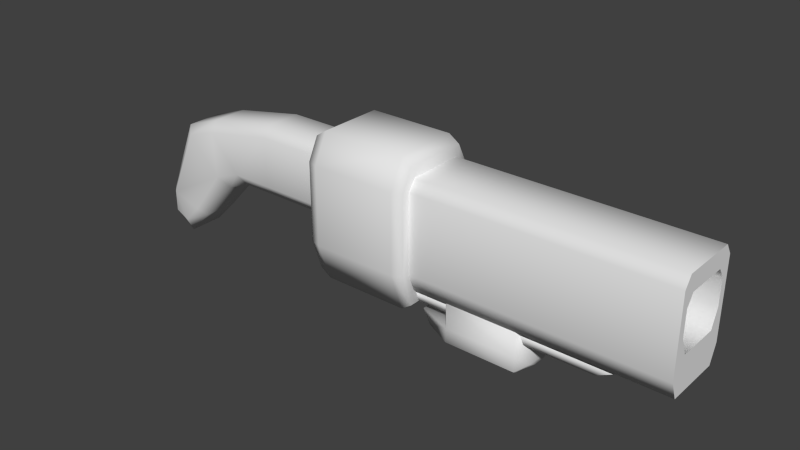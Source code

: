 # Source: shotgun.blend  (saved by Blender 2.69.0; exported with 4.5.12 LTS)
import bpy
from mathutils import Matrix  # noqa: F401  (used for matrix-valued properties, if any)

bpy.ops.wm.read_factory_settings(use_empty=True)
scene = bpy.context.scene
scene.name = 'Scene'

# ---- collections
col_collection_1 = bpy.data.collections.new('Collection 1'); scene.collection.children.link(col_collection_1)

# ---- world
world_world = bpy.data.worlds.new('World'); scene.world = world_world
world_world.color = (0.05088, 0.05088, 0.05088)
world_world.use_sun_shadow = False
world_world.sun_shadow_jitter_overblur = 0.0
world_world.cycles.sampling_method = 'MANUAL'
world_world.cycles.sample_map_resolution = 256

# ---- meshes
me_weapon_001 = bpy.data.meshes.new('weapon.001')
me_weapon_001.from_pydata([(-3.45, -1.625, -5.725), (-3.9, -1.625, -5.425), (-3.9, -1.625, -4.75), (-2.925, -1.625, -5.2), (-3.45, -1.475, -5.425), (-3.75, -1.475, -5.275), (-0.825, -1.475, -3.85), (-0.825, -1.475, -2.8), (-2.325, -1.475, -4.075), (-3.075, -1.475, -3.325), (-3.75, -1.475, -4.825), (-3.075, -1.475, -5.05), (-1.725, -1.475, -3.85), (-2.4, -1.475, -3.1), (-0.825, -1.625, -4.075), (-0.825, -1.625, -2.575), (-2.1, -1.625, -4.3), (-3.225, -1.625, -3.175), (-1.575, -1.625, -4.075), (-2.4, -1.625, -2.875), (0.75, -1.475, -3.85), (0.75, -1.475, -2.8), (0.75, -1.625, -4.075), (0.75, -1.625, -2.575), (-3.45, -2.375, -5.725), (-3.9, -2.375, -5.425), (-3.9, -2.375, -4.75), (-2.925, -2.375, -5.2), (-3.45, -2.525, -5.425), (-3.75, -2.525, -5.275), (-0.825, -2.525, -3.85), (-0.825, -2.525, -2.8), (-2.325, -2.525, -4.075), (-3.075, -2.525, -3.325), (-3.75, -2.525, -4.825), (-3.075, -2.525, -5.05), (-1.725, -2.525, -3.85), (-2.4, -2.525, -3.1), (-0.825, -2.375, -4.075), (-0.825, -2.375, -2.575), (-2.1, -2.375, -4.3), (-3.225, -2.375, -3.175), (-1.575, -2.375, -4.075), (-2.4, -2.375, -2.875), (0.75, -2.525, -3.85), (0.75, -2.525, -2.8), (0.75, -2.375, -4.075), (0.75, -2.375, -2.575), (8.25, -1.25, -4.375), (8.25, -2.75, -4.375), (3.0, -2.75, -4.375), (3.0, -1.25, -4.375), (8.25, -1.25, -2.725), (8.25, -2.75, -2.725), (3.0, -2.75, -2.725), (3.0, -1.25, -2.725), (8.25, -2.6, -2.5), (8.25, -2.6, -4.75), (3.0, -2.6, -2.5), (3.0, -2.6, -4.75), (8.25, -1.4, -4.75), (3.0, -1.4, -2.5), (8.25, -1.4, -2.5), (3.0, -1.4, -4.75), (0.975, -1.025, -2.725), (0.975, -2.975, -2.725), (2.775, -1.325, -2.125), (2.775, -1.325, -5.2), (0.975, -1.025, -4.375), (0.975, -2.975, -4.375), (2.775, -2.675, -2.125), (2.775, -2.675, -5.2), (0.975, -2.675, -5.2), (0.975, -2.675, -2.125), (2.775, -2.975, -4.375), (2.775, -1.025, -4.375), (0.975, -1.325, -5.2), (0.975, -1.325, -2.125), (2.775, -2.975, -2.725), (2.775, -1.025, -2.725), (0.75, -1.1, -2.725), (0.75, -2.9, -2.725), (0.75, -1.1, -4.375), (0.75, -2.9, -4.375), (0.75, -2.675, -5.05), (0.75, -2.675, -2.275), (0.75, -1.325, -5.05), (0.75, -1.325, -2.275), (3.0, -1.1, -2.725), (3.0, -2.9, -2.725), (3.0, -1.1, -4.375), (3.0, -2.9, -4.375), (3.0, -2.675, -5.05), (3.0, -2.675, -2.275), (3.0, -1.325, -5.05), (3.0, -1.325, -2.275), (8.25, -1.4, -3.625), (8.25, -2.6, -3.625), (8.25, -1.4, -3.1), (8.25, -2.6, -3.1), (8.25, -2.45, -2.875), (8.25, -2.45, -4.0), (8.25, -1.55, -4.0), (8.25, -1.55, -2.875), (7.5, -1.4, -3.625), (7.5, -2.6, -3.625), (7.5, -1.4, -3.1), (7.5, -2.6, -3.1), (7.5, -2.45, -2.875), (7.5, -2.45, -4.0), (7.5, -1.55, -4.0), (7.5, -1.55, -2.875), (6.75, -1.55, -5.05), (6.75, -1.775, -5.05), (3.0, -1.775, -5.05), (3.0, -1.55, -5.05), (7.125, -1.475, -4.825), (7.125, -1.85, -4.825), (3.0, -1.85, -4.825), (3.0, -1.475, -4.825), (6.75, -2.225, -5.05), (6.75, -2.45, -5.05), (3.0, -2.45, -5.05), (3.0, -2.225, -5.05), (7.125, -2.15, -4.825), (7.125, -2.525, -4.825), (3.0, -2.525, -4.825), (3.0, -2.15, -4.825), (5.25, -1.4, -5.575), (5.25, -2.6, -5.575), (3.75, -2.6, -5.575), (3.75, -1.4, -5.575), (5.25, -1.4, -4.75), (5.25, -2.6, -4.75), (3.75, -2.6, -4.75), (3.75, -1.4, -4.75), (5.25, -1.4, -5.275), (5.25, -2.6, -5.275), (3.75, -2.6, -5.275), (3.75, -1.4, -5.275), (3.15, -2.3, -5.575), (3.15, -1.7, -5.575), (3.0, -2.3, -5.275), (3.0, -1.7, -5.275), (5.4, -1.7, -5.5), (5.4, -2.3, -5.5), (5.4, -1.7, -4.825), (5.4, -2.3, -4.825), (5.4, -1.7, -5.275), (5.4, -2.3, -5.275), (5.25, -1.55, -5.65), (5.25, -2.45, -5.65), (3.75, -2.45, -5.65), (3.75, -1.55, -5.65), (3.375, -2.225, -5.65), (3.375, -1.775, -5.65), (5.4, -1.85, -5.575), (5.4, -2.15, -5.575)], [], [(1, 2, 5), (3, 0, 4), (0, 1, 4), (5, 10, 4), (18, 16, 12), (14, 18, 6), (19, 15, 7), (16, 3, 11), (2, 17, 9), (17, 19, 9), (14, 6, 22), (6, 7, 20), (7, 15, 23), (9, 8, 10), (8, 9, 13), (6, 12, 7), (25, 29, 26), (27, 35, 28), (24, 28, 25), (29, 28, 34), (42, 36, 40), (38, 30, 42), (43, 37, 31), (40, 32, 35), (26, 34, 33), (41, 33, 43), (38, 46, 30), (30, 44, 31), (31, 45, 47), (33, 34, 32), (32, 36, 37), (30, 31, 36), (23, 15, 47), (19, 17, 43), (2, 1, 25), (16, 18, 40), (3, 16, 40), (15, 19, 39), (14, 22, 38), (17, 2, 26), (18, 14, 42), (0, 3, 27), (1, 0, 25), (62, 56, 103), (53, 54, 50), (68, 76, 86), (55, 52, 48), (57, 49, 59), (58, 54, 56), (60, 48, 102), (79, 88, 90), (60, 57, 59), (61, 58, 56), (67, 94, 92), (49, 57, 101), (48, 60, 51), (55, 61, 52), (78, 89, 93), (66, 95, 79), (70, 93, 95), (69, 65, 83), (93, 92, 94), (88, 95, 90), (89, 91, 93), (71, 92, 74), (74, 91, 78), (72, 69, 84), (75, 90, 94), (81, 85, 83), (86, 87, 82), (85, 87, 86), (73, 77, 87), (77, 64, 87), (65, 73, 85), (76, 72, 86), (64, 68, 80), (75, 68, 64), (70, 73, 65), (79, 64, 77), (71, 72, 76), (67, 76, 68), (66, 77, 73), (74, 69, 72), (78, 65, 69), (96, 98, 106), (97, 101, 109), (100, 99, 107), (52, 62, 103), (53, 49, 97), (56, 53, 100), (57, 60, 102), (48, 52, 96), (109, 108, 105), (111, 108, 109), (106, 111, 104), (98, 103, 111), (103, 100, 111), (102, 96, 104), (101, 102, 109), (99, 97, 105), (116, 117, 113), (117, 118, 113), (119, 116, 112), (112, 113, 115), (119, 118, 116), (124, 125, 121), (125, 126, 121), (127, 124, 120), (120, 121, 123), (127, 126, 124), (136, 132, 146), (137, 138, 129), (130, 138, 140), (139, 136, 131), (131, 128, 150), (135, 134, 132), (132, 133, 146), (133, 134, 137), (134, 135, 138), (135, 132, 139), (142, 143, 141), (141, 131, 155), (138, 139, 142), (139, 131, 141), (148, 149, 145), (146, 147, 148), (133, 137, 147), (144, 145, 157), (128, 136, 144), (137, 129, 145), (150, 151, 152), (153, 152, 155), (151, 150, 157), (129, 130, 152), (128, 144, 150), (130, 140, 154), (145, 129, 151), (140, 141, 154), (2, 10, 5), (11, 3, 4), (1, 5, 4), (10, 11, 4), (16, 8, 12), (18, 12, 6), (13, 19, 7), (8, 16, 11), (10, 2, 9), (19, 13, 9), (46, 44, 30), (136, 128, 131), (21, 7, 23), (8, 11, 10), (12, 8, 13), (12, 13, 7), (29, 34, 26), (24, 27, 28), (28, 29, 25), (28, 35, 34), (36, 32, 40), (30, 36, 42), (39, 43, 31), (27, 40, 35), (41, 26, 33), (33, 37, 43), (7, 21, 20), (39, 31, 47), (34, 35, 32), (33, 32, 37), (31, 37, 36), (134, 133, 132), (65, 81, 83), (26, 2, 25), (22, 46, 38), (27, 3, 40), (139, 143, 142), (15, 39, 47), (41, 17, 26), (72, 84, 86), (24, 0, 27), (49, 50, 59), (61, 62, 52), (49, 53, 50), (82, 68, 86), (51, 55, 48), (60, 63, 51), (147, 149, 148), (48, 96, 102), (75, 79, 90), (63, 60, 59), (62, 61, 56), (71, 67, 92), (97, 49, 101), (150, 156, 157), (54, 53, 56), (70, 78, 93), (95, 88, 79), (66, 70, 95), (141, 155, 154), (95, 93, 94), (108, 107, 105), (95, 94, 90), (92, 91, 74), (19, 43, 39), (69, 83, 84), (67, 75, 94), (91, 92, 93), (85, 84, 83), (84, 85, 86), (85, 73, 87), (64, 80, 87), (81, 65, 85), (56, 100, 103), (152, 154, 155), (79, 75, 64), (78, 70, 65), (66, 79, 77), (67, 71, 76), (75, 67, 68), (70, 66, 73), (71, 74, 72), (74, 78, 69), (104, 96, 106), (105, 97, 109), (108, 100, 107), (98, 52, 103), (99, 53, 97), (53, 99, 100), (101, 57, 102), (52, 98, 96), (111, 110, 104), (110, 111, 109), (135, 139, 138), (106, 98, 111), (102, 110, 109), (110, 102, 104), (14, 38, 42), (107, 99, 105), (112, 116, 113), (118, 114, 113), (115, 119, 112), (100, 108, 111), (68, 82, 80), (120, 124, 121), (126, 122, 121), (123, 127, 120), (113, 114, 115), (118, 117, 116), (148, 136, 146), (134, 138, 137), (138, 142, 140), (138, 130, 129), (153, 131, 150), (91, 89, 78), (6, 20, 22), (132, 136, 139), (18, 42, 40), (0, 24, 25), (140, 142, 141), (131, 153, 155), (126, 125, 124), (143, 139, 141), (144, 148, 145), (17, 41, 43), (137, 149, 147), (156, 144, 157), (136, 148, 144), (149, 137, 145), (153, 150, 152), (121, 122, 123), (133, 147, 146), (151, 129, 152), (144, 156, 150), (152, 130, 154), (157, 145, 151), (44, 45, 31), (87, 80, 82)])
me_weapon_001.polygons.foreach_set('use_smooth', [True] * 276)
_k = set([(20, 21), (20, 22), (21, 23), (22, 46), (23, 47), (44, 45), (44, 46), (45, 47), (48, 52), (48, 60), (49, 53), (49, 57), (50, 54), (50, 59), (51, 55), (51, 63), (52, 62), (53, 56), (54, 58), (55, 61), (56, 62), (57, 60), (58, 61), (59, 63), (96, 98), (96, 102), (97, 99), (97, 101), (98, 103), (99, 100), (100, 103), (101, 102), (104, 106), (104, 110), (105, 107), (105, 109), (106, 111), (107, 108), (108, 109), (108, 111), (109, 110), (110, 111)])
me_weapon_001.attributes.new('sharp_edge', 'BOOLEAN', 'EDGE').data.foreach_set('value', [ (min(e.vertices), max(e.vertices)) in _k for e in me_weapon_001.edges])
_uv = me_weapon_001.uv_layers.new(name='UVMap')
_uv.uv.foreach_set('vector', [0.1, 0.55, 0.1, 1.0, 0.0, 0.65, 0.45, 0.7, 0.8, 0.35, 0.8, 0.55, 0.8, 0.35, 1.1, 0.55, 0.8, 0.55, 0.0, 0.65, 0.0, 0.95, -0.2, 0.55, 0.55, 0.45, 0.9, 0.3, 0.65, 0.6, 0.05, 0.45, 0.55, 0.45, 0.05, 0.6, 0.1, 0.25, -0.95, 0.45, -0.95, 0.3, 0.9, 0.3, 1.45, -0.3, 1.55, -0.2, 0.1, 0.0, -0.35, 1.05, -0.45, 0.95, 0.65, 0.05, 0.1, 0.25, 0.55, -0.05, 0.05, 0.45, 0.05, 0.6, -1.0, 0.45, 0.05, 0.6, 0.05, 1.3, -1.0, 0.6, 0.05, 0.3, 0.05, 0.45, -1.0, 0.45, 0.55, 0.95, 0.05, 0.45, 1.0, -0.05, 0.05, 0.45, 0.55, 0.95, 0.1, 1.1, 0.05, 0.6, 0.65, 0.6, 0.05, 1.3, 0.1, 0.55, 0.0, 0.65, 0.1, 1.0, 0.45, 0.7, 0.55, 0.8, 0.8, 0.55, 0.8, 0.35, 0.8, 0.55, 1.1, 0.55, 0.0, 0.65, -0.2, 0.55, 0.0, 0.95, 0.55, 0.45, 0.65, 0.6, 0.9, 0.3, 0.05, 0.45, 0.05, 0.6, 0.55, 0.45, 0.1, 0.25, 0.1, 0.1, -0.95, 0.3, 0.9, 0.3, 1.05, 0.45, 1.55, -0.2, 0.1, 0.0, 0.0, -0.05, -0.45, 0.95, 0.65, 0.05, 0.55, -0.05, 0.1, 0.25, 0.05, 0.45, -1.0, 0.45, 0.05, 0.6, 0.05, 0.6, -1.0, 0.6, 0.05, 1.3, 0.05, 0.3, -1.0, 0.3, -1.0, 0.45, 0.55, 0.95, 1.0, -0.05, 0.05, 0.45, 0.05, 0.45, -0.35, 0.6, 0.1, 1.1, 0.05, 0.6, 0.05, 1.3, 0.65, 0.6, 0.0, 0.25, 1.05, 0.25, 0.0, 0.75, 0.1, 0.25, 0.65, 0.25, 0.1, 0.75, 0.25, 0.0, 0.25, -0.45, 0.75, -0.45, 0.9, 0.25, 0.55, 0.25, 0.9, 0.75, 0.25, 0.7, 0.25, 1.3, 0.75, 1.3, 0.05, 0.25, 1.1, 0.25, 0.05, 0.75, 0.05, 0.25, -1.0, 0.25, 0.05, 0.75, 0.25, 0.05, 0.25, -1.0, 0.75, -1.0, 0.55, 0.25, 0.05, 0.25, 0.55, 0.75, 0.8, 0.25, 0.45, 0.25, 0.45, 0.75, 0.1, 0.25, -0.2, 0.25, 0.1, 0.75, 0.1, 0.5, 0.9, 0.5, 0.2, 0.25, 0.0, 0.35, 3.5, 0.35, 3.5, -0.75, 0.85, 0.25, 0.85, -0.3, 1.0, -0.2, 0.5, 0.35, -3.0, 0.35, -3.0, -0.75, 0.0, 0.0, 0.0, 0.25, 3.5, 0.0, 0.5, 0.5, 0.5, 0.35, -3.0, 0.5, 0.1, 0.0, 0.0, 0.25, 0.2, 0.5, 0.65, 0.35, 0.5, 0.35, 0.5, -0.75, 0.0, 0.1, 0.0, 0.9, 3.5, 0.9, 0.5, 0.1, 0.5, 0.9, -3.0, 0.9, 0.65, 0.05, 0.5, 0.05, 0.5, 0.95, 0.0, 0.25, -0.1, 0.0, -0.2, 0.5, 0.0, 0.25, 0.0, 0.0, 3.5, 0.25, 0.5, 0.35, 0.5, 0.5, -3.0, 0.35, 0.65, 0.35, 0.5, 0.35, 0.5, 0.65, 0.65, 0.75, 0.5, 0.65, 0.65, 0.35, 0.65, 0.95, 0.5, 0.95, 0.5, 0.05, 0.85, 0.25, 0.85, 1.35, 1.0, 0.25, 0.95, 0.65, 0.95, -1.2, 0.05, -1.2, 0.9, 0.35, 1.05, 0.65, 0.9, -0.75, 0.1, 0.35, 0.1, -0.75, -0.05, 0.65, 0.65, 0.7, 0.5, 0.8, 0.65, 1.25, 0.65, 0.25, 0.5, 0.25, 0.65, 1.35, 0.85, 0.7, 0.85, 1.25, 1.0, 0.8, 0.65, 0.25, 0.5, 0.25, 0.5, -0.2, 0.1, 0.35, -0.05, 0.65, 0.1, -0.75, 0.05, 0.8, 0.05, 2.65, -0.1, 1.25, 0.95, 0.65, 0.05, 0.65, 0.05, -1.2, 0.85, 0.95, 0.85, 0.05, 1.0, 0.05, 0.85, 0.75, 0.85, 0.35, 1.0, 0.65, 0.85, 0.35, 0.85, 0.75, 1.0, 0.65, 0.85, 0.05, 0.85, 0.95, 1.0, 0.05, 0.85, 0.35, 0.85, -0.75, 1.0, 0.35, 0.65, 0.25, 1.85, 0.25, 1.85, 1.35, 0.65, 0.75, 1.85, 0.75, 1.85, 0.35, 0.65, 0.35, 1.85, 0.35, 1.85, 0.75, 0.65, 0.95, 1.85, 0.95, 1.85, 0.05, 0.65, 0.7, 1.85, 0.7, 1.85, 1.25, 0.65, 0.05, 1.85, 0.05, 1.85, 0.95, 0.65, 0.25, 1.85, 0.25, 1.85, -0.3, 0.65, 0.35, 1.85, 0.35, 1.85, -0.75, 0.0, 0.75, 0.0, 1.1, 0.5, 1.1, 0.0, 0.75, 0.0, 0.5, 0.5, 0.5, 0.0, 0.25, 0.0, 0.1, 0.5, 0.1, 0.0, 0.35, 0.1, 0.5, 0.2, 0.25, 0.0, 0.35, 0.0, -0.75, -0.1, -0.25, 0.9, 0.5, 1.0, 0.35, 0.8, 0.25, 0.9, 0.0, 0.1, 0.0, 0.2, 0.5, 0.0, 0.25, 0.0, 1.35, 0.1, 0.75, 0.8, 0.5, 0.8, 1.25, 0.9, 0.75, 0.2, 0.25, 0.8, 0.25, 0.8, -0.5, 0.1, 0.1, 0.2, 0.25, 0.1, -0.25, 0.0, 0.1, 0.0, 0.25, 0.5, 0.25, 0.0, 0.2, 0.0, 0.8, 0.5, 0.2, 0.0, 0.5, 0.0, 0.75, 0.5, 0.75, 0.0, 0.8, 0.0, 0.2, 0.5, 0.8, 0.0, 0.1, 0.0, -0.25, 0.5, -0.25, 0.75, 0.15, 0.75, 0.4, 1.0, 0.35, 0.75, 0.95, 3.5, 0.95, 1.0, 0.8, 0.5, 0.95, -2.25, 0.95, -2.0, 0.8, 0.0, 0.2, 0.0, 0.35, 2.5, 0.2, 0.5, 0.15, 0.5, 0.4, -2.25, 0.15, 0.75, 0.6, 0.75, 0.85, 1.0, 0.8, 0.75, 0.95, 3.5, 0.95, 1.0, 0.8, 0.5, 0.95, -2.25, 0.95, -2.0, 0.8, 0.0, 0.65, 0.0, 0.8, 2.5, 0.65, 0.5, 0.6, 0.5, 0.85, -2.25, 0.6, 0.1, 0.65, 0.1, 1.0, 0.3, 0.95, 0.0, 0.65, 1.0, 0.65, 0.0, 0.45, 0.0, 0.45, 0.0, 0.65, 0.4, 0.45, 0.0, 0.65, -1.0, 0.65, 0.0, 0.45, 0.0, 0.1, -1.0, 0.1, -1.0, 0.2, 0.0, 0.1, 0.0, 0.9, -1.0, 0.1, 0.0, 0.1, 0.0, 0.9, -0.1, 0.3, 0.0, 0.0, 1.0, 0.0, 0.0, -0.35, 0.9, 0.0, 0.1, 0.0, 0.9, -0.35, 0.0, 0.0, -1.0, 0.0, 0.0, -0.35, 0.7, 0.65, 0.3, 0.65, 0.3, 0.45, 0.4, 0.3, 0.0, 0.1, 0.25, 0.35, 0.0, 0.9, 0.0, 0.1, 0.5, 0.7, 0.0, 0.65, 0.0, 0.45, 0.4, 0.45, 0.3, 0.65, 0.7, 0.65, 0.7, 0.5, 0.3, 0.95, 0.7, 0.95, 0.3, 0.65, 0.9, 0.0, 0.9, -0.35, 0.7, -0.05, 0.3, 0.5, 0.7, 0.5, 0.6, 0.45, 0.1, 0.45, 0.1, 0.65, 0.3, 0.5, 0.9, 0.65, 0.9, 0.45, 0.7, 0.5, 0.0, 0.2, 0.0, 0.8, 1.0, 0.8, 0.0, 0.2, 0.0, 0.8, 0.25, 0.35, 0.0, 0.8, 0.0, 0.2, -0.1, 0.6, 0.0, 0.9, 1.0, 0.9, 1.0, 0.8, 0.1, 0.45, 0.3, 0.5, 0.2, 0.4, 0.0, 0.9, 0.4, 0.7, 0.25, 0.65, 0.7, 0.5, 0.9, 0.45, 0.8, 0.4, 0.4, 0.7, 0.4, 0.3, 0.25, 0.65, 0.1, 0.0, 0.0, -0.05, 0.0, -0.35, 0.55, 0.8, 0.45, 0.7, 0.8, 0.55, 0.1, 0.55, 0.0, 0.65, -0.2, 0.55, 0.0, 0.95, -0.45, 0.8, -0.2, 0.55, 0.9, 0.3, 1.05, 0.45, 0.65, 0.6, 0.55, 0.45, 0.65, 0.6, 0.05, 0.6, 0.1, 0.1, 0.1, 0.25, -0.95, 0.3, 0.05, 0.45, -0.1, 0.3, 0.55, -0.2, 0.0, 0.95, 0.1, 1.0, -0.45, 1.95, 0.1, 0.25, 0.1, 0.1, 0.55, -0.05, 0.0, 0.45, 0.0, 0.6, 1.05, 0.6, 0.0, 0.65, 0.0, 0.45, 1.0, 0.45, 0.0, 0.3, 1.05, 0.3, 0.0, 0.45, 0.05, 0.45, 0.55, -0.2, 1.0, -0.05, 0.65, 0.6, 1.05, 0.45, 1.1, 1.1, 0.65, 0.6, 1.1, 1.1, 0.05, 1.3, 0.0, 0.65, 0.0, 0.95, 0.1, 1.0, 0.8, 0.35, 0.45, 0.7, 0.8, 0.55, 0.8, 0.55, 1.0, 0.65, 1.1, 0.55, 0.8, 0.55, 0.55, 0.8, 1.0, 0.95, 0.65, 0.6, 1.05, 0.45, 0.9, 0.3, 0.05, 0.6, 0.65, 0.6, 0.55, 0.45, 0.05, 0.45, 1.1, 0.25, 0.05, 0.3, 0.45, 0.7, -0.1, 1.3, 0.55, 0.8, 0.65, 0.05, 1.1, -1.0, 0.55, -0.05, 0.55, 0.95, 0.1, 1.1, 0.1, 1.25, 0.05, 0.3, -1.0, 0.3, -1.0, -0.4, 0.05, 0.45, 0.05, 0.3, -1.0, 0.45, 0.0, 0.95, -0.45, 0.8, -0.95, 1.45, 0.55, 0.95, 0.05, 0.45, 0.1, 1.1, 0.05, 0.3, 1.1, 0.1, 0.65, -0.4, 0.0, 0.9, -1.0, 0.9, -1.0, 0.1, 0.85, 0.35, 1.0, 0.35, 1.0, -0.75, 0.75, 0.0, 0.25, 0.0, 0.75, -0.45, 0.0, 0.25, 0.0, 0.75, 1.05, 0.75, 0.75, 0.7, 0.25, 0.7, 0.75, 1.3, 0.0, 0.1, 0.5, 0.3, 0.5, 0.7, 0.05, 0.25, 0.05, 0.75, -1.0, 0.75, 0.75, 0.05, 0.25, 0.05, 0.75, -1.0, 0.85, 0.95, 1.0, 0.95, 1.0, 0.05, 0.8, 0.75, 0.8, 0.25, 0.45, 0.75, 0.0, 0.25, 3.5, 0.25, 3.5, 0.0, 0.5, 0.5, -3.0, 0.5, -3.0, 0.35, 0.0, 0.25, 0.0, 1.35, 3.5, 0.25, 0.0, 0.25, -0.15, 0.25, 0.0, -0.2, 0.5, 0.25, 0.5, 1.35, -3.0, 0.25, 0.0, 0.0, 3.5, 0.0, 3.5, 0.25, 0.7, 0.95, 0.7, 0.65, 0.3, 0.65, 0.0, 0.25, 0.1, 0.75, 0.2, 0.5, 0.65, 0.25, 0.65, 1.35, 0.5, 0.25, 0.5, 0.1, -3.0, 0.1, 0.5, 0.9, 0.0, 0.1, 3.5, 0.1, 0.0, 0.9, 0.65, 0.95, 0.65, 0.05, 0.5, 0.95, 0.9, 0.75, 1.0, 0.25, 0.8, 0.5, 0.0, 0.2, -0.1, 0.4, -0.1, 0.6, 0.5, 0.35, -3.0, 0.35, -3.0, 0.5, 0.65, 0.75, 0.65, 0.35, 0.5, 0.65, 0.5, 0.65, 0.5, 0.35, 0.65, 0.35, 0.65, 0.05, 0.65, 0.95, 0.5, 0.05, 0.4, 0.3, 0.25, 0.35, 0.25, 0.65, 0.05, 0.65, 0.95, 0.65, 0.05, -1.2, 0.8, 0.25, 0.9, 0.1, 0.9, -0.25, 0.05, 0.65, 0.05, -1.2, -0.1, -0.75, 0.5, 0.8, 0.5, 1.25, 0.65, 1.25, 0.1, 0.25, 0.1, 0.75, -0.95, 0.75, 0.85, 0.25, 1.0, 0.25, 1.0, -0.2, 0.65, 0.7, 0.65, 1.25, 0.5, 0.8, 0.1, 0.25, -0.05, -0.2, -0.05, 1.65, 0.95, 0.65, 0.95, -1.2, 1.1, -0.75, 0.95, 0.8, 0.95, 2.65, 0.05, 0.8, 0.0, 0.95, -0.15, 0.95, 0.0, 0.05, 0.85, 0.35, 1.0, 0.35, 1.0, 0.65, 0.0, 0.35, -0.15, 0.35, 0.0, 0.65, 0.9, 0.5, 0.8, 0.25, 0.2, 0.25, 0.0, 0.8, 0.25, 0.65, 0.25, 0.35, 0.65, 0.35, 0.65, -0.75, 1.85, 0.35, 0.65, 0.35, 0.65, 0.75, 1.85, 0.35, 0.65, 0.75, 0.65, 0.35, 1.85, 0.75, 0.65, 0.05, 0.65, 0.95, 1.85, 0.05, 0.65, 0.25, 0.65, -0.3, 1.85, 0.25, 0.65, 0.95, 0.65, 0.05, 1.85, 0.95, 0.65, 0.7, 0.65, 1.25, 1.85, 0.7, 0.65, 0.25, 0.65, 1.35, 1.85, 0.25, 0.5, 0.75, 0.0, 0.75, 0.5, 1.1, 0.5, 0.75, 0.0, 0.75, 0.5, 0.5, 0.5, 0.25, 0.0, 0.25, 0.5, 0.1, 0.1, 0.1, 0.0, 0.35, 0.2, 0.25, 0.9, 0.1, 1.0, 0.35, 0.9, -0.25, 0.0, 0.35, -0.1, 0.1, -0.2, 0.25, 0.8, 0.5, 0.9, 0.0, 0.2, 0.5, 0.0, 0.35, 0.1, 0.1, 0.1, -0.25, 0.2, 0.25, 0.2, -0.5, 0.1, -0.25, 0.2, 0.5, 0.2, 1.25, 0.8, 0.5, 0.1, 0.0, 0.1, -0.35, 0.9, -0.35, 0.5, 0.1, 0.0, 0.1, 0.5, 0.25, 0.0, 0.2, 0.5, 0.2, 0.5, 0.8, 0.5, 0.5, 0.0, 0.5, 0.5, 0.75, 0.05, 0.25, 0.05, 0.75, 0.55, 0.75, 0.5, 0.1, 0.0, 0.1, 0.5, -0.25, 0.0, 0.2, -0.25, 0.15, 0.0, 0.35, 0.5, 0.95, 0.5, 0.8, -2.0, 0.8, 0.5, 0.8, 0.5, 0.95, -2.0, 0.8, 0.0, 0.8, 0.5, 0.8, 0.5, 0.2, 0.85, 0.25, 1.0, 0.25, 1.0, 1.35, 0.0, 0.65, -0.25, 0.6, 0.0, 0.8, 0.5, 0.95, 0.5, 0.8, -2.0, 0.8, 0.5, 0.8, 0.5, 0.95, -2.0, 0.8, 0.0, 0.35, 2.5, 0.35, 2.5, 0.2, 0.5, 0.4, -2.25, 0.4, -2.25, 0.15, 0.3, 0.65, 0.1, 0.65, 0.3, 0.95, 0.0, 0.0, 0.0, -0.35, -1.0, -0.35, 0.0, 0.65, 0.5, 0.65, 0.4, 0.45, 0.0, 0.65, 0.0, 0.45, -1.0, 0.45, 0.0, 0.2, 0.0, 0.1, -1.0, 0.2, 0.5, 0.25, 0.5, 1.35, 0.65, 1.35, 0.05, 0.6, -1.0, 0.6, -1.0, 0.45, 0.0, 0.0, 0.0, -0.35, 1.0, -0.35, 0.55, 0.25, 0.55, 0.75, 0.9, 0.75, 0.8, 0.25, 0.8, 0.75, 1.1, 0.75, 0.7, 0.45, 0.7, 0.65, 0.3, 0.45, 0.0, 0.1, 0.0, 0.2, 0.25, 0.35, 0.5, 0.85, -2.25, 0.85, -2.25, 0.6, 0.5, 0.65, 0.0, 0.65, 0.4, 0.45, 0.3, 0.5, 0.3, 0.65, 0.7, 0.5, 0.65, 0.25, 0.65, 0.75, 0.1, 0.75, 0.9, 0.65, 0.7, 0.65, 0.7, 0.95, 0.4, 0.45, 0.3, 0.5, 0.6, 0.45, 0.1, 0.65, 0.3, 0.65, 0.3, 0.5, 0.7, 0.65, 0.9, 0.65, 0.7, 0.5, 0.0, 0.2, -1.0, 0.2, 0.0, 0.8, 0.0, 0.8, 2.5, 0.8, 2.5, 0.65, 0.0, 0.9, -0.1, 0.7, -0.1, 0.3, 0.0, 0.8, 0.0, 0.9, 1.0, 0.8, 0.3, 0.5, 0.4, 0.45, 0.2, 0.4, 0.0, 0.8, 0.0, 0.9, 0.25, 0.65, 0.6, 0.45, 0.7, 0.5, 0.8, 0.4, 0.0, 0.6, 0.0, 1.3, 1.05, 1.3, 0.05, 0.65, -0.1, 0.35, -0.1, -0.75])
me_weapon_001.use_remesh_preserve_volume = False
me_weapon_001.use_remesh_preserve_attributes = False
me_weapon_001.use_mirror_vertex_groups = False
me_weapon_001.update()

# ---- objects
ob_weapon = bpy.data.objects.new('weapon', me_weapon_001)

# ---- transforms, parenting, visibility, modifiers, constraints
ob_weapon.location = (0.0, 0.0, 0.0)
ob_weapon.lineart.crease_threshold = 0.0
_m = ob_weapon.modifiers.new('EdgeSplit', 'EDGE_SPLIT')
_m.use_edge_angle = False

# ---- collection membership
col_collection_1.objects.link(ob_weapon)

# ---- scene / render settings (as saved in the file)
scene.frame_start = 1; scene.frame_end = 2; scene.frame_set(1)
scene.render.engine = 'BLENDER_EEVEE_NEXT'
scene.render.image_settings.compression = 90
scene.render.resolution_percentage = 50
scene.render.dither_intensity = 0.0
scene.cycles.use_denoising = False
scene.cycles.samples = 10
scene.cycles.sampling_pattern = 'TABULATED_SOBOL'
scene.cycles.light_sampling_threshold = 0.0
scene.cycles.use_adaptive_sampling = False
scene.cycles.use_light_tree = False
scene.cycles.blur_glossy = 0.0
scene.cycles.volume_bounces = 1
scene.cycles.pixel_filter_type = 'GAUSSIAN'
scene.cycles.sample_clamp_indirect = 0.0
scene.view_settings.view_transform = 'Standard'
bpy.context.view_layer.update()

# ---- added for rendering (the .blend has no active camera and no usable light): camera, sun
cam_auto = bpy.data.cameras.new('AutoCamera')
cam_auto.lens = 50.0
cam_auto.sensor_width = 36.0
cam_auto.clip_end = 1000.0
ob_auto_camera = bpy.data.objects.new('AutoCamera', cam_auto)
scene.collection.objects.link(ob_auto_camera)
ob_auto_camera.location = (14.0376, -16.2351, 5.56504)
ob_auto_camera.rotation_euler = (1.09748, -7.21219e-08, 0.694738)
scene.camera = ob_auto_camera
light_auto_sun = bpy.data.lights.new('AutoSun', 'SUN')
light_auto_sun.energy = 3.0
light_auto_sun.angle = 0.0523599
ob_auto_sun = bpy.data.objects.new('AutoSun', light_auto_sun)
scene.collection.objects.link(ob_auto_sun)
ob_auto_sun.rotation_euler = (0.872665, 0.174533, 0.523599)
bpy.context.view_layer.update()
